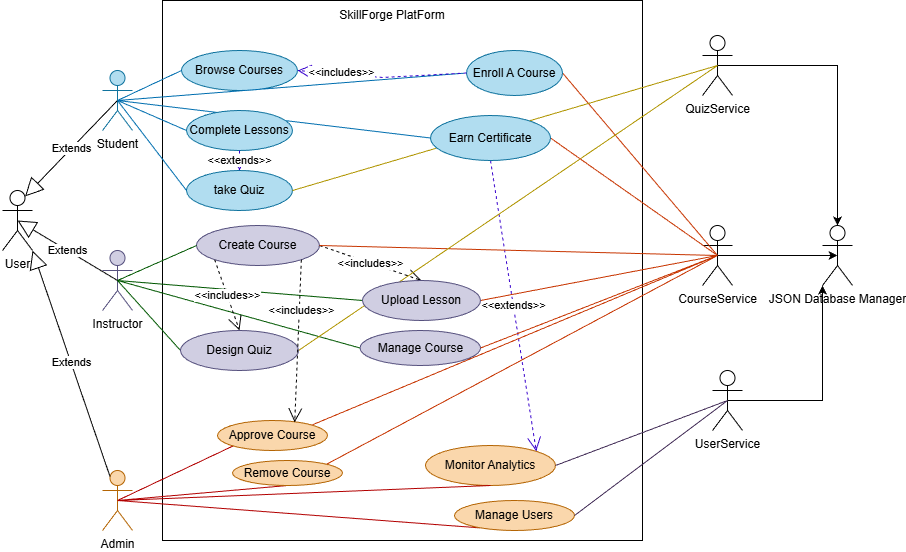

The diagram above was exported from draw.io. Its source (the exported page's mxGraphModel, read from the mxfile embedded in the PNG):
<mxGraphModel dx="1149" dy="1769" grid="1" gridSize="10" guides="1" tooltips="1" connect="1" arrows="1" fold="1" page="1" pageScale="1" pageWidth="827" pageHeight="1169" math="0" shadow="0">
  <root>
    <mxCell id="0" />
    <mxCell id="1" parent="0" />
    <mxCell id="799y1WZLih6cIVwd9TO5-24" value="" style="html=1;whiteSpace=wrap;" parent="1" vertex="1">
      <mxGeometry x="200" y="-110" width="480" height="540" as="geometry" />
    </mxCell>
    <mxCell id="799y1WZLih6cIVwd9TO5-8" value="Student&lt;div&gt;&lt;br&gt;&lt;/div&gt;" style="shape=umlActor;verticalLabelPosition=bottom;verticalAlign=top;html=1;fillColor=#b1ddf0;strokeColor=#10739e;" parent="1" vertex="1">
      <mxGeometry x="140" y="-40" width="30" height="60" as="geometry" />
    </mxCell>
    <mxCell id="799y1WZLih6cIVwd9TO5-9" value="Instructor" style="shape=umlActor;verticalLabelPosition=bottom;verticalAlign=top;html=1;fillColor=#d0cee2;strokeColor=#56517e;" parent="1" vertex="1">
      <mxGeometry x="140" y="140" width="30" height="60" as="geometry" />
    </mxCell>
    <mxCell id="799y1WZLih6cIVwd9TO5-11" value="Admin" style="shape=umlActor;verticalLabelPosition=bottom;verticalAlign=top;html=1;fillColor=#fad7ac;strokeColor=#b46504;" parent="1" vertex="1">
      <mxGeometry x="140" y="360" width="30" height="60" as="geometry" />
    </mxCell>
    <mxCell id="Qozer67gYOf23g8ntTvp-39" value="" style="edgeStyle=orthogonalEdgeStyle;rounded=0;orthogonalLoop=1;jettySize=auto;html=1;entryX=0;entryY=1;entryDx=0;entryDy=0;entryPerimeter=0;exitX=0.5;exitY=0.5;exitDx=0;exitDy=0;exitPerimeter=0;" parent="1" source="799y1WZLih6cIVwd9TO5-12" target="799y1WZLih6cIVwd9TO5-15" edge="1">
      <mxGeometry relative="1" as="geometry">
        <mxPoint x="820" y="300" as="targetPoint" />
      </mxGeometry>
    </mxCell>
    <mxCell id="799y1WZLih6cIVwd9TO5-12" value="&lt;div&gt;UserService&lt;/div&gt;" style="shape=umlActor;verticalLabelPosition=bottom;verticalAlign=top;html=1;" parent="1" vertex="1">
      <mxGeometry x="750" y="260" width="30" height="60" as="geometry" />
    </mxCell>
    <mxCell id="Qozer67gYOf23g8ntTvp-37" value="" style="edgeStyle=orthogonalEdgeStyle;rounded=0;orthogonalLoop=1;jettySize=auto;html=1;entryX=0.5;entryY=0.5;entryDx=0;entryDy=0;entryPerimeter=0;exitX=0.5;exitY=0.5;exitDx=0;exitDy=0;exitPerimeter=0;" parent="1" source="799y1WZLih6cIVwd9TO5-13" target="799y1WZLih6cIVwd9TO5-15" edge="1">
      <mxGeometry relative="1" as="geometry">
        <mxPoint x="810" y="145" as="targetPoint" />
      </mxGeometry>
    </mxCell>
    <mxCell id="799y1WZLih6cIVwd9TO5-13" value="&lt;div&gt;CourseService&lt;/div&gt;" style="shape=umlActor;verticalLabelPosition=bottom;verticalAlign=top;html=1;" parent="1" vertex="1">
      <mxGeometry x="740" y="115" width="30" height="60" as="geometry" />
    </mxCell>
    <mxCell id="799y1WZLih6cIVwd9TO5-15" value="JSON Database Manager" style="shape=umlActor;verticalLabelPosition=bottom;verticalAlign=top;html=1;" parent="1" vertex="1">
      <mxGeometry x="860" y="115" width="30" height="60" as="geometry" />
    </mxCell>
    <mxCell id="Qozer67gYOf23g8ntTvp-35" value="" style="edgeStyle=orthogonalEdgeStyle;rounded=0;orthogonalLoop=1;jettySize=auto;html=1;entryX=0.5;entryY=0;entryDx=0;entryDy=0;entryPerimeter=0;exitX=0.5;exitY=0.5;exitDx=0;exitDy=0;exitPerimeter=0;" parent="1" source="799y1WZLih6cIVwd9TO5-16" target="799y1WZLih6cIVwd9TO5-15" edge="1">
      <mxGeometry relative="1" as="geometry">
        <mxPoint x="820" y="-10" as="targetPoint" />
      </mxGeometry>
    </mxCell>
    <mxCell id="799y1WZLih6cIVwd9TO5-16" value="QuizService" style="shape=umlActor;verticalLabelPosition=bottom;verticalAlign=top;html=1;" parent="1" vertex="1">
      <mxGeometry x="740" y="-75" width="30" height="60" as="geometry" />
    </mxCell>
    <mxCell id="799y1WZLih6cIVwd9TO5-18" value="Browse Courses" style="ellipse;whiteSpace=wrap;html=1;fillColor=#b1ddf0;strokeColor=#10739e;" parent="1" vertex="1">
      <mxGeometry x="219" y="-60" width="116" height="40" as="geometry" />
    </mxCell>
    <mxCell id="799y1WZLih6cIVwd9TO5-25" value="SkillForge PlatForm" style="text;html=1;whiteSpace=wrap;strokeColor=none;fillColor=none;align=center;verticalAlign=middle;rounded=0;" parent="1" vertex="1">
      <mxGeometry x="310" y="-110" width="240" height="30" as="geometry" />
    </mxCell>
    <mxCell id="799y1WZLih6cIVwd9TO5-33" value="Create Course" style="ellipse;whiteSpace=wrap;html=1;fillColor=#d0cee2;strokeColor=#56517e;" parent="1" vertex="1">
      <mxGeometry x="234" y="115" width="123" height="40" as="geometry" />
    </mxCell>
    <mxCell id="799y1WZLih6cIVwd9TO5-34" value="Manage Course" style="ellipse;whiteSpace=wrap;html=1;fillColor=#d0cee2;strokeColor=#56517e;" parent="1" vertex="1">
      <mxGeometry x="397.5" y="220" width="120.5" height="35" as="geometry" />
    </mxCell>
    <mxCell id="799y1WZLih6cIVwd9TO5-40" value="Monitor Analytics" style="ellipse;whiteSpace=wrap;html=1;fillColor=#fad7ac;strokeColor=#b46504;" parent="1" vertex="1">
      <mxGeometry x="463" y="335" width="130" height="40" as="geometry" />
    </mxCell>
    <mxCell id="799y1WZLih6cIVwd9TO5-41" value="User" style="shape=umlActor;verticalLabelPosition=bottom;verticalAlign=top;html=1;" parent="1" vertex="1">
      <mxGeometry x="40" y="80" width="30" height="60" as="geometry" />
    </mxCell>
    <mxCell id="799y1WZLih6cIVwd9TO5-42" value="Extends" style="endArrow=block;endSize=16;endFill=0;html=1;rounded=0;entryX=0.75;entryY=0.1;entryDx=0;entryDy=0;entryPerimeter=0;exitX=0.5;exitY=0.5;exitDx=0;exitDy=0;exitPerimeter=0;" parent="1" source="799y1WZLih6cIVwd9TO5-8" target="799y1WZLih6cIVwd9TO5-41" edge="1">
      <mxGeometry width="160" relative="1" as="geometry">
        <mxPoint x="175" y="-30" as="sourcePoint" />
        <mxPoint x="130" y="5" as="targetPoint" />
      </mxGeometry>
    </mxCell>
    <mxCell id="799y1WZLih6cIVwd9TO5-44" value="Extends" style="endArrow=block;endSize=16;endFill=0;html=1;rounded=0;exitX=0.5;exitY=0.5;exitDx=0;exitDy=0;exitPerimeter=0;entryX=0.5;entryY=0.5;entryDx=0;entryDy=0;entryPerimeter=0;" parent="1" source="799y1WZLih6cIVwd9TO5-9" target="799y1WZLih6cIVwd9TO5-41" edge="1">
      <mxGeometry width="160" relative="1" as="geometry">
        <mxPoint x="232" y="50" as="sourcePoint" />
        <mxPoint x="130" y="156" as="targetPoint" />
      </mxGeometry>
    </mxCell>
    <mxCell id="799y1WZLih6cIVwd9TO5-45" value="Extends" style="endArrow=block;endSize=16;endFill=0;html=1;rounded=0;exitX=0.25;exitY=0.1;exitDx=0;exitDy=0;exitPerimeter=0;entryX=1;entryY=1;entryDx=0;entryDy=0;entryPerimeter=0;" parent="1" source="799y1WZLih6cIVwd9TO5-11" target="799y1WZLih6cIVwd9TO5-41" edge="1">
      <mxGeometry width="160" relative="1" as="geometry">
        <mxPoint x="222" y="170" as="sourcePoint" />
        <mxPoint x="70" y="140" as="targetPoint" />
      </mxGeometry>
    </mxCell>
    <mxCell id="799y1WZLih6cIVwd9TO5-57" value="" style="endArrow=none;html=1;rounded=0;entryX=0;entryY=0.5;entryDx=0;entryDy=0;exitX=0.5;exitY=0.5;exitDx=0;exitDy=0;exitPerimeter=0;fillColor=#1ba1e2;strokeColor=#006EAF;" parent="1" source="799y1WZLih6cIVwd9TO5-8" target="799y1WZLih6cIVwd9TO5-19" edge="1">
      <mxGeometry width="50" height="50" relative="1" as="geometry">
        <mxPoint x="200" y="-30" as="sourcePoint" />
        <mxPoint x="260" y="-40" as="targetPoint" />
      </mxGeometry>
    </mxCell>
    <mxCell id="799y1WZLih6cIVwd9TO5-58" value="" style="endArrow=none;html=1;rounded=0;entryX=0;entryY=0.5;entryDx=0;entryDy=0;exitX=0.5;exitY=0.5;exitDx=0;exitDy=0;exitPerimeter=0;fillColor=#1ba1e2;strokeColor=#006EAF;" parent="1" source="799y1WZLih6cIVwd9TO5-8" target="799y1WZLih6cIVwd9TO5-18" edge="1">
      <mxGeometry width="50" height="50" relative="1" as="geometry">
        <mxPoint x="140" y="-52" as="sourcePoint" />
        <mxPoint x="250" y="10" as="targetPoint" />
      </mxGeometry>
    </mxCell>
    <mxCell id="799y1WZLih6cIVwd9TO5-59" value="" style="endArrow=none;html=1;rounded=0;entryX=0;entryY=0.5;entryDx=0;entryDy=0;exitX=0.5;exitY=0.5;exitDx=0;exitDy=0;exitPerimeter=0;" parent="1" source="799y1WZLih6cIVwd9TO5-8" target="799y1WZLih6cIVwd9TO5-21" edge="1">
      <mxGeometry width="50" height="50" relative="1" as="geometry">
        <mxPoint x="200" y="-30" as="sourcePoint" />
        <mxPoint x="344" y="198" as="targetPoint" />
      </mxGeometry>
    </mxCell>
    <mxCell id="799y1WZLih6cIVwd9TO5-60" value="" style="endArrow=none;html=1;rounded=0;entryX=0;entryY=0.5;entryDx=0;entryDy=0;exitX=0.5;exitY=0.5;exitDx=0;exitDy=0;exitPerimeter=0;fillColor=#1ba1e2;strokeColor=#006EAF;" parent="1" source="799y1WZLih6cIVwd9TO5-8" target="799y1WZLih6cIVwd9TO5-32" edge="1">
      <mxGeometry width="50" height="50" relative="1" as="geometry">
        <mxPoint x="200" y="-30" as="sourcePoint" />
        <mxPoint x="334" y="158" as="targetPoint" />
      </mxGeometry>
    </mxCell>
    <mxCell id="799y1WZLih6cIVwd9TO5-61" value="" style="endArrow=none;html=1;rounded=0;entryX=0;entryY=0.5;entryDx=0;entryDy=0;exitX=0.5;exitY=0.5;exitDx=0;exitDy=0;exitPerimeter=0;fillColor=#008a00;strokeColor=#005700;" parent="1" source="799y1WZLih6cIVwd9TO5-9" target="799y1WZLih6cIVwd9TO5-33" edge="1">
      <mxGeometry width="50" height="50" relative="1" as="geometry">
        <mxPoint x="210" y="220" as="sourcePoint" />
        <mxPoint x="324" y="228" as="targetPoint" />
      </mxGeometry>
    </mxCell>
    <mxCell id="799y1WZLih6cIVwd9TO5-62" value="" style="endArrow=none;html=1;rounded=0;entryX=0;entryY=0.5;entryDx=0;entryDy=0;exitX=0.5;exitY=0.5;exitDx=0;exitDy=0;exitPerimeter=0;fillColor=#008a00;strokeColor=#005700;" parent="1" source="799y1WZLih6cIVwd9TO5-9" target="799y1WZLih6cIVwd9TO5-35" edge="1">
      <mxGeometry width="50" height="50" relative="1" as="geometry">
        <mxPoint x="170" y="150" as="sourcePoint" />
        <mxPoint x="324" y="308" as="targetPoint" />
      </mxGeometry>
    </mxCell>
    <mxCell id="799y1WZLih6cIVwd9TO5-63" value="" style="endArrow=none;html=1;rounded=0;entryX=0;entryY=0.5;entryDx=0;entryDy=0;exitX=0.5;exitY=0.5;exitDx=0;exitDy=0;exitPerimeter=0;fillColor=#008a00;strokeColor=#005700;" parent="1" source="799y1WZLih6cIVwd9TO5-9" target="799y1WZLih6cIVwd9TO5-34" edge="1">
      <mxGeometry width="50" height="50" relative="1" as="geometry">
        <mxPoint x="210" y="220" as="sourcePoint" />
        <mxPoint x="324" y="328" as="targetPoint" />
      </mxGeometry>
    </mxCell>
    <mxCell id="799y1WZLih6cIVwd9TO5-64" value="" style="endArrow=none;html=1;rounded=0;entryX=0;entryY=0.5;entryDx=0;entryDy=0;exitX=0.5;exitY=0.5;exitDx=0;exitDy=0;exitPerimeter=0;fillColor=#008a00;strokeColor=#005700;" parent="1" source="799y1WZLih6cIVwd9TO5-9" target="799y1WZLih6cIVwd9TO5-36" edge="1">
      <mxGeometry width="50" height="50" relative="1" as="geometry">
        <mxPoint x="210" y="220" as="sourcePoint" />
        <mxPoint x="314" y="348" as="targetPoint" />
      </mxGeometry>
    </mxCell>
    <mxCell id="799y1WZLih6cIVwd9TO5-66" value="" style="endArrow=none;html=1;rounded=0;entryX=0.5;entryY=1;entryDx=0;entryDy=0;exitX=0.5;exitY=0.5;exitDx=0;exitDy=0;exitPerimeter=0;fillColor=#e51400;strokeColor=#B20000;" parent="1" source="799y1WZLih6cIVwd9TO5-11" target="799y1WZLih6cIVwd9TO5-40" edge="1">
      <mxGeometry width="50" height="50" relative="1" as="geometry">
        <mxPoint x="325" y="360" as="sourcePoint" />
        <mxPoint x="464" y="588" as="targetPoint" />
      </mxGeometry>
    </mxCell>
    <mxCell id="799y1WZLih6cIVwd9TO5-65" value="" style="endArrow=none;html=1;rounded=0;entryX=0.5;entryY=1;entryDx=0;entryDy=0;exitX=0.5;exitY=0.5;exitDx=0;exitDy=0;exitPerimeter=0;fillColor=#e51400;strokeColor=#B20000;" parent="1" source="799y1WZLih6cIVwd9TO5-11" target="799y1WZLih6cIVwd9TO5-37" edge="1">
      <mxGeometry width="50" height="50" relative="1" as="geometry">
        <mxPoint x="300" y="500" as="sourcePoint" />
        <mxPoint x="414" y="588" as="targetPoint" />
      </mxGeometry>
    </mxCell>
    <mxCell id="799y1WZLih6cIVwd9TO5-67" value="" style="endArrow=none;html=1;rounded=0;entryX=0;entryY=1;entryDx=0;entryDy=0;exitX=0.5;exitY=0.5;exitDx=0;exitDy=0;exitPerimeter=0;fillColor=#e51400;strokeColor=#B20000;" parent="1" source="799y1WZLih6cIVwd9TO5-11" target="799y1WZLih6cIVwd9TO5-38" edge="1">
      <mxGeometry width="50" height="50" relative="1" as="geometry">
        <mxPoint x="160" y="340" as="sourcePoint" />
        <mxPoint x="454" y="548" as="targetPoint" />
      </mxGeometry>
    </mxCell>
    <mxCell id="799y1WZLih6cIVwd9TO5-68" value="" style="endArrow=none;html=1;rounded=0;entryX=0.5;entryY=1;entryDx=0;entryDy=0;exitX=0.5;exitY=0.5;exitDx=0;exitDy=0;exitPerimeter=0;fillColor=#e51400;strokeColor=#B20000;" parent="1" source="799y1WZLih6cIVwd9TO5-11" target="799y1WZLih6cIVwd9TO5-39" edge="1">
      <mxGeometry width="50" height="50" relative="1" as="geometry">
        <mxPoint x="300" y="500" as="sourcePoint" />
        <mxPoint x="534" y="578" as="targetPoint" />
      </mxGeometry>
    </mxCell>
    <mxCell id="Qozer67gYOf23g8ntTvp-13" value="&amp;lt;&amp;lt;extends&amp;gt;&amp;gt;" style="endArrow=open;endSize=12;dashed=1;html=1;rounded=0;exitX=0.5;exitY=1;exitDx=0;exitDy=0;entryX=1;entryY=0;entryDx=0;entryDy=0;fillColor=#6a00ff;strokeColor=#3700CC;" parent="1" source="799y1WZLih6cIVwd9TO5-32" target="799y1WZLih6cIVwd9TO5-40" edge="1">
      <mxGeometry width="160" relative="1" as="geometry">
        <mxPoint x="410" y="230" as="sourcePoint" />
        <mxPoint x="570" y="230" as="targetPoint" />
      </mxGeometry>
    </mxCell>
    <mxCell id="799y1WZLih6cIVwd9TO5-37" value="Manage Users" style="ellipse;whiteSpace=wrap;html=1;fillColor=#fad7ac;strokeColor=#b46504;" parent="1" vertex="1">
      <mxGeometry x="492" y="390" width="120" height="30" as="geometry" />
    </mxCell>
    <mxCell id="799y1WZLih6cIVwd9TO5-38" value="Approve Course" style="ellipse;whiteSpace=wrap;html=1;fillColor=#fad7ac;strokeColor=#b46504;" parent="1" vertex="1">
      <mxGeometry x="255" y="310" width="110" height="30" as="geometry" />
    </mxCell>
    <mxCell id="Qozer67gYOf23g8ntTvp-14" value="&amp;lt;&amp;lt;includes&amp;gt;&amp;gt;" style="endArrow=open;endSize=12;dashed=1;html=1;rounded=0;exitX=1;exitY=0.5;exitDx=0;exitDy=0;entryX=0.5;entryY=0;entryDx=0;entryDy=0;" parent="1" source="799y1WZLih6cIVwd9TO5-33" target="799y1WZLih6cIVwd9TO5-35" edge="1">
      <mxGeometry width="160" relative="1" as="geometry">
        <mxPoint x="410" y="200" as="sourcePoint" />
        <mxPoint x="570" y="200" as="targetPoint" />
      </mxGeometry>
    </mxCell>
    <mxCell id="Qozer67gYOf23g8ntTvp-15" value="&amp;lt;&amp;lt;includes&amp;gt;&amp;gt;" style="endArrow=open;endSize=12;dashed=1;html=1;rounded=0;exitX=0;exitY=1;exitDx=0;exitDy=0;entryX=0.5;entryY=0;entryDx=0;entryDy=0;" parent="1" source="799y1WZLih6cIVwd9TO5-33" target="799y1WZLih6cIVwd9TO5-36" edge="1">
      <mxGeometry width="160" relative="1" as="geometry">
        <mxPoint x="410" y="200" as="sourcePoint" />
        <mxPoint x="570" y="200" as="targetPoint" />
      </mxGeometry>
    </mxCell>
    <mxCell id="Qozer67gYOf23g8ntTvp-18" value="" style="endArrow=none;html=1;rounded=0;exitX=1;exitY=0.5;exitDx=0;exitDy=0;entryX=0.5;entryY=0.5;entryDx=0;entryDy=0;entryPerimeter=0;fillColor=#fa6800;strokeColor=#C73500;" parent="1" source="799y1WZLih6cIVwd9TO5-19" target="799y1WZLih6cIVwd9TO5-13" edge="1">
      <mxGeometry width="50" height="50" relative="1" as="geometry">
        <mxPoint x="460" y="170" as="sourcePoint" />
        <mxPoint x="510" y="120" as="targetPoint" />
      </mxGeometry>
    </mxCell>
    <mxCell id="799y1WZLih6cIVwd9TO5-19" value="Enroll A Course" style="ellipse;whiteSpace=wrap;html=1;fillColor=#b1ddf0;strokeColor=#10739e;" parent="1" vertex="1">
      <mxGeometry x="504" y="-60" width="96" height="45" as="geometry" />
    </mxCell>
    <mxCell id="Qozer67gYOf23g8ntTvp-20" value="" style="endArrow=none;html=1;rounded=0;exitX=1;exitY=0.5;exitDx=0;exitDy=0;entryX=0.5;entryY=0.5;entryDx=0;entryDy=0;entryPerimeter=0;fillColor=#fa6800;strokeColor=#C73500;" parent="1" source="799y1WZLih6cIVwd9TO5-33" target="799y1WZLih6cIVwd9TO5-13" edge="1">
      <mxGeometry width="50" height="50" relative="1" as="geometry">
        <mxPoint x="460" y="170" as="sourcePoint" />
        <mxPoint x="510" y="120" as="targetPoint" />
      </mxGeometry>
    </mxCell>
    <mxCell id="Qozer67gYOf23g8ntTvp-21" value="" style="endArrow=none;html=1;rounded=0;exitX=1;exitY=0.5;exitDx=0;exitDy=0;entryX=0.5;entryY=0.5;entryDx=0;entryDy=0;entryPerimeter=0;fillColor=#fa6800;strokeColor=#C73500;" parent="1" source="799y1WZLih6cIVwd9TO5-35" target="799y1WZLih6cIVwd9TO5-13" edge="1">
      <mxGeometry width="50" height="50" relative="1" as="geometry">
        <mxPoint x="460" y="170" as="sourcePoint" />
        <mxPoint x="510" y="120" as="targetPoint" />
      </mxGeometry>
    </mxCell>
    <mxCell id="Qozer67gYOf23g8ntTvp-22" value="" style="endArrow=none;html=1;rounded=0;exitX=1;exitY=0.5;exitDx=0;exitDy=0;entryX=0.5;entryY=0.5;entryDx=0;entryDy=0;entryPerimeter=0;fillColor=#fa6800;strokeColor=#C73500;" parent="1" source="799y1WZLih6cIVwd9TO5-34" target="799y1WZLih6cIVwd9TO5-13" edge="1">
      <mxGeometry width="50" height="50" relative="1" as="geometry">
        <mxPoint x="460" y="170" as="sourcePoint" />
        <mxPoint x="510" y="120" as="targetPoint" />
      </mxGeometry>
    </mxCell>
    <mxCell id="Qozer67gYOf23g8ntTvp-23" value="" style="endArrow=none;html=1;rounded=0;exitX=1;exitY=0;exitDx=0;exitDy=0;entryX=0.5;entryY=0.5;entryDx=0;entryDy=0;entryPerimeter=0;fillColor=#fa6800;strokeColor=#C73500;" parent="1" source="799y1WZLih6cIVwd9TO5-38" target="799y1WZLih6cIVwd9TO5-13" edge="1">
      <mxGeometry width="50" height="50" relative="1" as="geometry">
        <mxPoint x="460" y="170" as="sourcePoint" />
        <mxPoint x="700" y="-30" as="targetPoint" />
      </mxGeometry>
    </mxCell>
    <mxCell id="Qozer67gYOf23g8ntTvp-24" value="" style="endArrow=none;html=1;rounded=0;exitX=1;exitY=0;exitDx=0;exitDy=0;entryX=0.5;entryY=0.5;entryDx=0;entryDy=0;entryPerimeter=0;fillColor=#fa6800;strokeColor=#C73500;" parent="1" source="799y1WZLih6cIVwd9TO5-39" target="799y1WZLih6cIVwd9TO5-13" edge="1">
      <mxGeometry width="50" height="50" relative="1" as="geometry">
        <mxPoint x="460" y="170" as="sourcePoint" />
        <mxPoint x="510" y="120" as="targetPoint" />
      </mxGeometry>
    </mxCell>
    <mxCell id="Qozer67gYOf23g8ntTvp-26" value="take Quiz" style="ellipse;whiteSpace=wrap;html=1;fillColor=#b1ddf0;strokeColor=#10739e;" parent="1" vertex="1">
      <mxGeometry x="224" y="60" width="106" height="40" as="geometry" />
    </mxCell>
    <mxCell id="Qozer67gYOf23g8ntTvp-27" value="" style="endArrow=none;html=1;rounded=0;exitX=0.5;exitY=0.5;exitDx=0;exitDy=0;exitPerimeter=0;entryX=0;entryY=0.5;entryDx=0;entryDy=0;fillColor=#1ba1e2;strokeColor=#006EAF;" parent="1" source="799y1WZLih6cIVwd9TO5-8" target="Qozer67gYOf23g8ntTvp-26" edge="1">
      <mxGeometry width="50" height="50" relative="1" as="geometry">
        <mxPoint x="460" y="250" as="sourcePoint" />
        <mxPoint x="510" y="200" as="targetPoint" />
      </mxGeometry>
    </mxCell>
    <mxCell id="Qozer67gYOf23g8ntTvp-29" value="" style="endArrow=none;html=1;rounded=0;exitX=1;exitY=0.5;exitDx=0;exitDy=0;entryX=0.5;entryY=0.5;entryDx=0;entryDy=0;entryPerimeter=0;fillColor=#e3c800;strokeColor=#B09500;" parent="1" source="Qozer67gYOf23g8ntTvp-26" target="799y1WZLih6cIVwd9TO5-16" edge="1">
      <mxGeometry width="50" height="50" relative="1" as="geometry">
        <mxPoint x="460" y="180" as="sourcePoint" />
        <mxPoint x="510" y="130" as="targetPoint" />
      </mxGeometry>
    </mxCell>
    <mxCell id="Qozer67gYOf23g8ntTvp-30" value="" style="endArrow=none;html=1;rounded=0;exitX=1;exitY=0.5;exitDx=0;exitDy=0;entryX=0.5;entryY=0.5;entryDx=0;entryDy=0;entryPerimeter=0;fillColor=#e3c800;strokeColor=#B09500;" parent="1" source="799y1WZLih6cIVwd9TO5-36" target="799y1WZLih6cIVwd9TO5-16" edge="1">
      <mxGeometry width="50" height="50" relative="1" as="geometry">
        <mxPoint x="460" y="180" as="sourcePoint" />
        <mxPoint x="510" y="130" as="targetPoint" />
      </mxGeometry>
    </mxCell>
    <mxCell id="Qozer67gYOf23g8ntTvp-31" value="" style="endArrow=none;html=1;rounded=0;exitX=1;exitY=0.5;exitDx=0;exitDy=0;entryX=0.5;entryY=0.5;entryDx=0;entryDy=0;entryPerimeter=0;fillColor=#76608a;strokeColor=#432D57;" parent="1" source="799y1WZLih6cIVwd9TO5-37" target="799y1WZLih6cIVwd9TO5-12" edge="1">
      <mxGeometry width="50" height="50" relative="1" as="geometry">
        <mxPoint x="470" y="180" as="sourcePoint" />
        <mxPoint x="520" y="130" as="targetPoint" />
      </mxGeometry>
    </mxCell>
    <mxCell id="799y1WZLih6cIVwd9TO5-35" value="Upload Lesson" style="ellipse;whiteSpace=wrap;html=1;fillColor=#d0cee2;strokeColor=#56517e;" parent="1" vertex="1">
      <mxGeometry x="400" y="170" width="118" height="40" as="geometry" />
    </mxCell>
    <mxCell id="Qozer67gYOf23g8ntTvp-44" value="" style="endArrow=none;html=1;rounded=0;entryX=0;entryY=0.5;entryDx=0;entryDy=0;exitX=0.5;exitY=0.5;exitDx=0;exitDy=0;exitPerimeter=0;fillColor=#1ba1e2;strokeColor=#006EAF;" parent="1" source="799y1WZLih6cIVwd9TO5-8" target="799y1WZLih6cIVwd9TO5-21" edge="1">
      <mxGeometry width="50" height="50" relative="1" as="geometry">
        <mxPoint x="145" y="-52" as="sourcePoint" />
        <mxPoint x="480" y="43" as="targetPoint" />
      </mxGeometry>
    </mxCell>
    <mxCell id="799y1WZLih6cIVwd9TO5-21" value="Complete Lessons" style="ellipse;whiteSpace=wrap;html=1;fillColor=#b1ddf0;strokeColor=#10739e;" parent="1" vertex="1">
      <mxGeometry x="224" width="106" height="40" as="geometry" />
    </mxCell>
    <mxCell id="799y1WZLih6cIVwd9TO5-36" value="Design Quiz" style="ellipse;whiteSpace=wrap;html=1;fillColor=#d0cee2;strokeColor=#56517e;" parent="1" vertex="1">
      <mxGeometry x="218" y="220" width="118" height="40" as="geometry" />
    </mxCell>
    <mxCell id="Qozer67gYOf23g8ntTvp-49" value="" style="endArrow=none;html=1;rounded=0;exitX=1;exitY=0.5;exitDx=0;exitDy=0;entryX=0.5;entryY=0.5;entryDx=0;entryDy=0;entryPerimeter=0;fillColor=#76608a;strokeColor=#432D57;" parent="1" source="799y1WZLih6cIVwd9TO5-40" target="799y1WZLih6cIVwd9TO5-12" edge="1">
      <mxGeometry width="50" height="50" relative="1" as="geometry">
        <mxPoint x="470" y="190" as="sourcePoint" />
        <mxPoint x="520" y="140" as="targetPoint" />
      </mxGeometry>
    </mxCell>
    <mxCell id="Qozer67gYOf23g8ntTvp-50" value="" style="endArrow=none;html=1;rounded=0;entryX=1;entryY=0.5;entryDx=0;entryDy=0;exitX=0.5;exitY=0.5;exitDx=0;exitDy=0;exitPerimeter=0;fillColor=#fa6800;strokeColor=#C73500;" parent="1" source="799y1WZLih6cIVwd9TO5-13" target="799y1WZLih6cIVwd9TO5-32" edge="1">
      <mxGeometry width="50" height="50" relative="1" as="geometry">
        <mxPoint x="460" y="170" as="sourcePoint" />
        <mxPoint x="510" y="120" as="targetPoint" />
      </mxGeometry>
    </mxCell>
    <mxCell id="Qozer67gYOf23g8ntTvp-51" value="" style="endArrow=none;html=1;rounded=0;exitX=0.5;exitY=0.5;exitDx=0;exitDy=0;exitPerimeter=0;" parent="1" source="799y1WZLih6cIVwd9TO5-11" edge="1">
      <mxGeometry width="50" height="50" relative="1" as="geometry">
        <mxPoint x="145" y="330" as="sourcePoint" />
        <mxPoint x="155" y="390" as="targetPoint" />
      </mxGeometry>
    </mxCell>
    <mxCell id="799y1WZLih6cIVwd9TO5-39" value="Remove Course" style="ellipse;whiteSpace=wrap;html=1;fillColor=#fad7ac;strokeColor=#b46504;" parent="1" vertex="1">
      <mxGeometry x="270" y="350" width="110" height="25" as="geometry" />
    </mxCell>
    <mxCell id="799y1WZLih6cIVwd9TO5-32" value="Earn Certificate" style="ellipse;whiteSpace=wrap;html=1;fillColor=#b1ddf0;strokeColor=#10739e;" parent="1" vertex="1">
      <mxGeometry x="468" y="5" width="120" height="45" as="geometry" />
    </mxCell>
    <mxCell id="sQekj_ripIdwIKCrEstC-1" value="&amp;lt;&amp;lt;includes&amp;gt;&amp;gt;" style="endArrow=open;endSize=12;dashed=1;html=1;rounded=0;exitX=1;exitY=1;exitDx=0;exitDy=0;entryX=0.702;entryY=0.063;entryDx=0;entryDy=0;entryPerimeter=0;" edge="1" parent="1" source="799y1WZLih6cIVwd9TO5-33" target="799y1WZLih6cIVwd9TO5-38">
      <mxGeometry x="-0.3763" y="2" width="160" relative="1" as="geometry">
        <mxPoint x="370" y="250" as="sourcePoint" />
        <mxPoint x="472" y="285" as="targetPoint" />
        <mxPoint as="offset" />
      </mxGeometry>
    </mxCell>
    <mxCell id="sQekj_ripIdwIKCrEstC-2" value="&amp;lt;&amp;lt;includes&amp;gt;&amp;gt;" style="endArrow=open;endSize=12;dashed=1;html=1;rounded=0;exitX=0;exitY=0.5;exitDx=0;exitDy=0;entryX=1;entryY=0.5;entryDx=0;entryDy=0;fillColor=#6a00ff;strokeColor=#3700CC;" edge="1" parent="1" source="799y1WZLih6cIVwd9TO5-19" target="799y1WZLih6cIVwd9TO5-18">
      <mxGeometry x="0.4774" y="-2" width="160" relative="1" as="geometry">
        <mxPoint x="525" y="-50" as="sourcePoint" />
        <mxPoint x="370" y="-13" as="targetPoint" />
        <Array as="points">
          <mxPoint x="420" y="-33" />
        </Array>
        <mxPoint as="offset" />
      </mxGeometry>
    </mxCell>
    <mxCell id="sQekj_ripIdwIKCrEstC-4" value="&amp;lt;&amp;lt;extends&amp;gt;&amp;gt;" style="endArrow=open;endSize=12;dashed=1;html=1;rounded=0;exitX=0.5;exitY=1;exitDx=0;exitDy=0;entryX=0.5;entryY=0;entryDx=0;entryDy=0;fillColor=#6a00ff;strokeColor=#3700CC;" edge="1" parent="1" source="799y1WZLih6cIVwd9TO5-21" target="Qozer67gYOf23g8ntTvp-26">
      <mxGeometry width="160" relative="1" as="geometry">
        <mxPoint x="430" y="80" as="sourcePoint" />
        <mxPoint x="476" y="371" as="targetPoint" />
      </mxGeometry>
    </mxCell>
  </root>
</mxGraphModel>